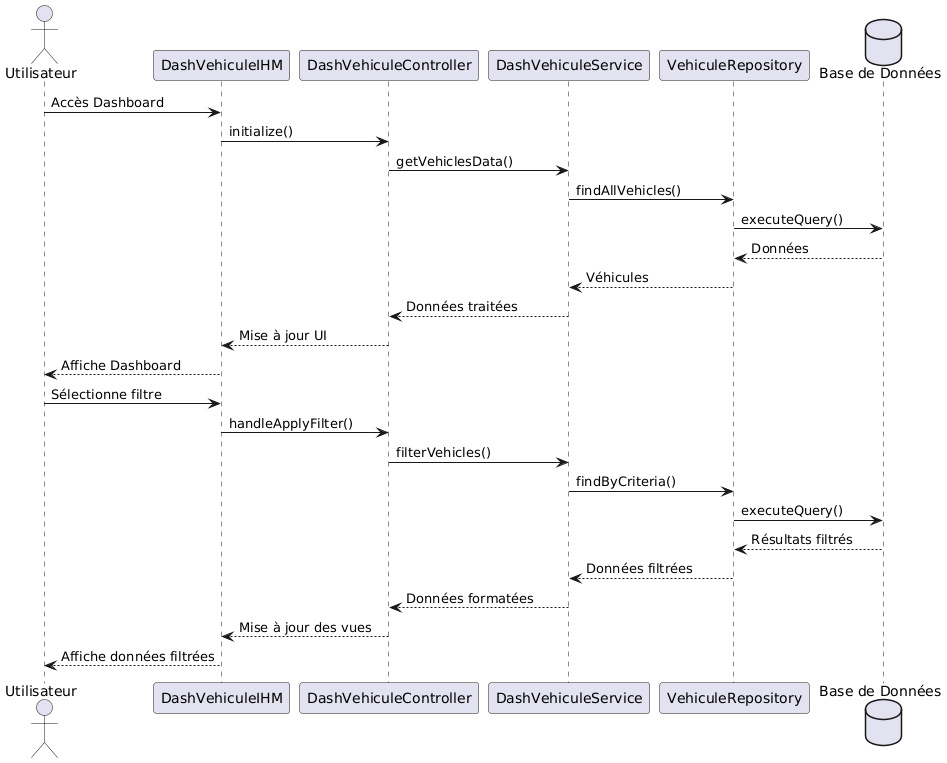

The diagram above was rendered by PlantUML. Its source (embedded in the PNG):
@startuml
actor Utilisateur
participant "DashVehiculeIHM" as UI
participant "DashVehiculeController" as Controller
participant "DashVehiculeService" as Service
participant "VehiculeRepository" as Repository
database "Base de Données" as DB

Utilisateur -> UI : Accès Dashboard
UI -> Controller : initialize()
Controller -> Service : getVehiclesData()
Service -> Repository : findAllVehicles()
Repository -> DB : executeQuery()
DB --> Repository : Données
Repository --> Service : Véhicules
Service --> Controller : Données traitées
Controller --> UI : Mise à jour UI
UI --> Utilisateur : Affiche Dashboard

Utilisateur -> UI : Sélectionne filtre
UI -> Controller : handleApplyFilter()
Controller -> Service : filterVehicles()
Service -> Repository : findByCriteria()
Repository -> DB : executeQuery()
DB --> Repository : Résultats filtrés
Repository --> Service : Données filtrées
Service --> Controller : Données formatées
Controller --> UI : Mise à jour des vues
UI --> Utilisateur : Affiche données filtrées
@enduml